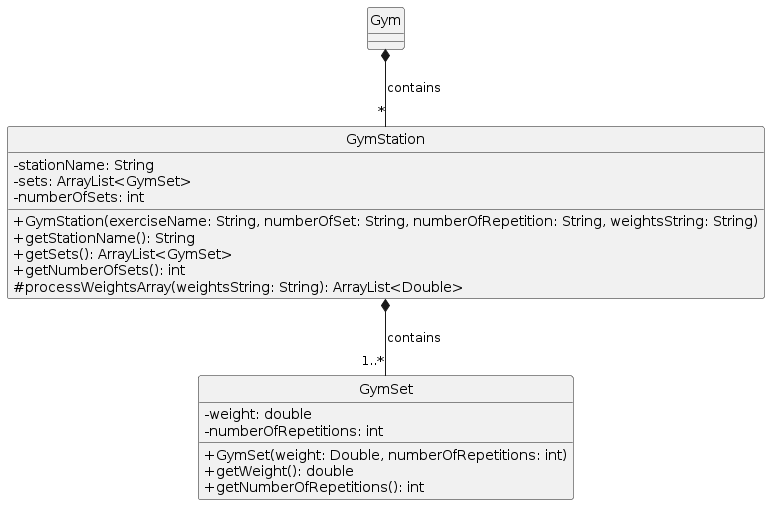

The diagram above was rendered by PlantUML. Its source (embedded in the PNG):
@startuml
skinparam classAttributeIconSize 0
hide circle 

class GymStation {
    - stationName: String
    - sets: ArrayList<GymSet>
    - numberOfSets: int

    + GymStation(exerciseName: String, numberOfSet: String, numberOfRepetition: String, weightsString: String)
    + getStationName(): String
    + getSets(): ArrayList<GymSet>
    + getNumberOfSets(): int
    # processWeightsArray(weightsString: String): ArrayList<Double>
}

class GymSet {
    - weight: double
    - numberOfRepetitions: int

    + GymSet(weight: Double, numberOfRepetitions: int)
    + getWeight(): double
    + getNumberOfRepetitions(): int
}

Gym *-- "*" GymStation: contains
GymStation *-- "1..*" GymSet: contains
@enduml